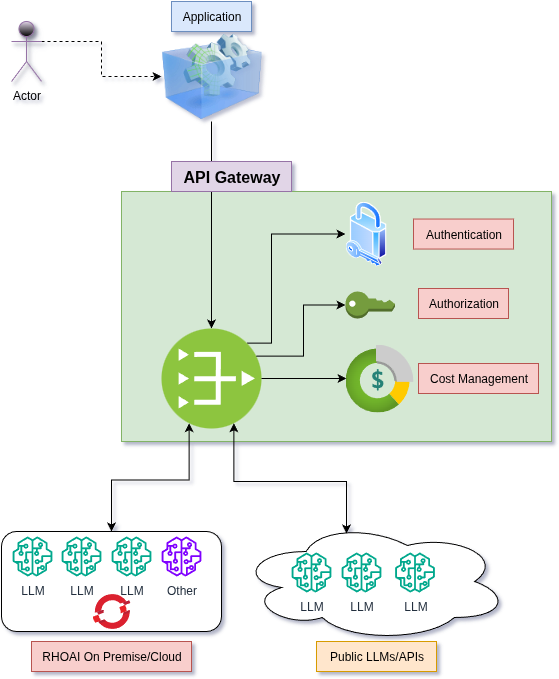

The diagram above was exported from draw.io. Its source (the exported page's mxGraphModel, read from the mxfile embedded in the PNG):
<mxGraphModel dx="437" dy="848" grid="1" gridSize="10" guides="1" tooltips="1" connect="1" arrows="1" fold="1" page="1" pageScale="1" pageWidth="850" pageHeight="1100" math="0" shadow="0">
  <root>
    <mxCell id="0" />
    <mxCell id="1" parent="0" />
    <mxCell id="MqZazWGLqx92o8CUSCL2-41" value="" style="rounded=0;whiteSpace=wrap;html=1;fillColor=#d5e8d4;strokeColor=#82b366;" vertex="1" parent="1">
      <mxGeometry x="160" y="220" width="430" height="250" as="geometry" />
    </mxCell>
    <mxCell id="MqZazWGLqx92o8CUSCL2-44" style="edgeStyle=orthogonalEdgeStyle;rounded=0;orthogonalLoop=1;jettySize=auto;html=1;exitX=1;exitY=0.3333333333333333;exitDx=0;exitDy=0;exitPerimeter=0;entryX=0;entryY=0.5;entryDx=0;entryDy=0;dashed=1;" edge="1" parent="1" source="MqZazWGLqx92o8CUSCL2-1" target="MqZazWGLqx92o8CUSCL2-2">
      <mxGeometry relative="1" as="geometry" />
    </mxCell>
    <mxCell id="MqZazWGLqx92o8CUSCL2-1" value="Actor" style="shape=umlActor;verticalLabelPosition=bottom;verticalAlign=top;html=1;outlineConnect=0;fillColor=#e1d5e7;strokeColor=#9673a6;shadow=1;gradientColor=default;" vertex="1" parent="1">
      <mxGeometry x="50" y="50" width="30" height="60" as="geometry" />
    </mxCell>
    <mxCell id="MqZazWGLqx92o8CUSCL2-30" style="edgeStyle=orthogonalEdgeStyle;rounded=0;orthogonalLoop=1;jettySize=auto;html=1;exitX=0.5;exitY=1;exitDx=0;exitDy=0;entryX=0.5;entryY=0;entryDx=0;entryDy=0;" edge="1" parent="1" source="MqZazWGLqx92o8CUSCL2-2" target="MqZazWGLqx92o8CUSCL2-4">
      <mxGeometry relative="1" as="geometry">
        <mxPoint x="250" y="240" as="sourcePoint" />
      </mxGeometry>
    </mxCell>
    <mxCell id="MqZazWGLqx92o8CUSCL2-2" value="" style="image;html=1;image=img/lib/clip_art/computers/Virtual_Application_128x128.png" vertex="1" parent="1">
      <mxGeometry x="200" y="60" width="100" height="90" as="geometry" />
    </mxCell>
    <mxCell id="MqZazWGLqx92o8CUSCL2-25" style="edgeStyle=orthogonalEdgeStyle;rounded=0;orthogonalLoop=1;jettySize=auto;html=1;exitX=0.25;exitY=1;exitDx=0;exitDy=0;entryX=0.5;entryY=0;entryDx=0;entryDy=0;startArrow=classic;startFill=1;" edge="1" parent="1" source="MqZazWGLqx92o8CUSCL2-4" target="MqZazWGLqx92o8CUSCL2-8">
      <mxGeometry relative="1" as="geometry" />
    </mxCell>
    <mxCell id="MqZazWGLqx92o8CUSCL2-29" style="edgeStyle=orthogonalEdgeStyle;rounded=0;orthogonalLoop=1;jettySize=auto;html=1;exitX=1;exitY=0;exitDx=0;exitDy=0;entryX=0;entryY=0.5;entryDx=0;entryDy=0;" edge="1" parent="1" source="MqZazWGLqx92o8CUSCL2-4">
      <mxGeometry relative="1" as="geometry">
        <mxPoint x="384.0000000000007" y="262.53999999999996" as="targetPoint" />
        <Array as="points">
          <mxPoint x="310" y="372" />
          <mxPoint x="310" y="263" />
        </Array>
      </mxGeometry>
    </mxCell>
    <mxCell id="MqZazWGLqx92o8CUSCL2-4" value="" style="image;aspect=fixed;perimeter=ellipsePerimeter;html=1;align=center;shadow=0;dashed=0;fontColor=#4277BB;labelBackgroundColor=default;fontSize=12;spacingTop=3;image=img/lib/ibm/vpc/PublicGateway.svg;" vertex="1" parent="1">
      <mxGeometry x="200" y="357" width="100" height="100" as="geometry" />
    </mxCell>
    <mxCell id="MqZazWGLqx92o8CUSCL2-17" value="" style="image;aspect=fixed;perimeter=ellipsePerimeter;html=1;align=center;shadow=0;dashed=0;spacingTop=3;image=img/lib/active_directory/security.svg;" vertex="1" parent="1">
      <mxGeometry x="384" y="230" width="41" height="65.08" as="geometry" />
    </mxCell>
    <mxCell id="MqZazWGLqx92o8CUSCL2-19" value="" style="outlineConnect=0;dashed=0;verticalLabelPosition=bottom;verticalAlign=top;align=center;html=1;shape=mxgraph.aws3.add_on;fillColor=#759C3E;gradientColor=none;" vertex="1" parent="1">
      <mxGeometry x="384" y="320" width="49.5" height="27" as="geometry" />
    </mxCell>
    <mxCell id="MqZazWGLqx92o8CUSCL2-20" value="" style="image;aspect=fixed;html=1;points=[];align=center;fontSize=12;image=img/lib/azure2/management_governance/Cost_Management_and_Billing.svg;" vertex="1" parent="1">
      <mxGeometry x="384" y="373" width="68" height="68" as="geometry" />
    </mxCell>
    <mxCell id="MqZazWGLqx92o8CUSCL2-14" value="" style="ellipse;shape=cloud;whiteSpace=wrap;html=1;" vertex="1" parent="1">
      <mxGeometry x="277" y="550" width="270" height="120" as="geometry" />
    </mxCell>
    <mxCell id="MqZazWGLqx92o8CUSCL2-27" style="edgeStyle=orthogonalEdgeStyle;rounded=0;orthogonalLoop=1;jettySize=auto;html=1;exitX=1;exitY=0.5;exitDx=0;exitDy=0;entryX=0.015;entryY=0.5;entryDx=0;entryDy=0;entryPerimeter=0;" edge="1" parent="1" source="MqZazWGLqx92o8CUSCL2-4" target="MqZazWGLqx92o8CUSCL2-20">
      <mxGeometry relative="1" as="geometry" />
    </mxCell>
    <mxCell id="MqZazWGLqx92o8CUSCL2-28" style="edgeStyle=orthogonalEdgeStyle;rounded=0;orthogonalLoop=1;jettySize=auto;html=1;exitX=1;exitY=0.25;exitDx=0;exitDy=0;entryX=0;entryY=0.5;entryDx=0;entryDy=0;entryPerimeter=0;" edge="1" parent="1" source="MqZazWGLqx92o8CUSCL2-4" target="MqZazWGLqx92o8CUSCL2-19">
      <mxGeometry relative="1" as="geometry" />
    </mxCell>
    <mxCell id="MqZazWGLqx92o8CUSCL2-6" value="" style="sketch=0;outlineConnect=0;fontColor=#232F3E;gradientColor=none;fillColor=#01A88D;strokeColor=none;dashed=0;verticalLabelPosition=bottom;verticalAlign=top;align=center;html=1;fontSize=12;fontStyle=0;aspect=fixed;pointerEvents=1;shape=mxgraph.aws4.sagemaker_model;" vertex="1" parent="1">
      <mxGeometry x="110" y="590" width="40" height="40" as="geometry" />
    </mxCell>
    <mxCell id="MqZazWGLqx92o8CUSCL2-8" value="" style="rounded=1;whiteSpace=wrap;html=1;" vertex="1" parent="1">
      <mxGeometry x="40" y="560" width="220" height="100" as="geometry" />
    </mxCell>
    <mxCell id="MqZazWGLqx92o8CUSCL2-9" value="LLM" style="sketch=0;outlineConnect=0;fontColor=#232F3E;gradientColor=none;fillColor=#01A88D;strokeColor=none;dashed=0;verticalLabelPosition=bottom;verticalAlign=top;align=center;html=1;fontSize=12;fontStyle=0;aspect=fixed;pointerEvents=1;shape=mxgraph.aws4.sagemaker_model;" vertex="1" parent="1">
      <mxGeometry x="51" y="565" width="40" height="40" as="geometry" />
    </mxCell>
    <mxCell id="MqZazWGLqx92o8CUSCL2-10" value="LLM" style="sketch=0;outlineConnect=0;fontColor=#232F3E;gradientColor=none;fillColor=#01A88D;strokeColor=none;dashed=0;verticalLabelPosition=bottom;verticalAlign=top;align=center;html=1;fontSize=12;fontStyle=0;aspect=fixed;pointerEvents=1;shape=mxgraph.aws4.sagemaker_model;" vertex="1" parent="1">
      <mxGeometry x="100" y="565" width="40" height="40" as="geometry" />
    </mxCell>
    <mxCell id="MqZazWGLqx92o8CUSCL2-11" value="LLM" style="sketch=0;outlineConnect=0;fontColor=#232F3E;gradientColor=none;fillColor=#01A88D;strokeColor=none;dashed=0;verticalLabelPosition=bottom;verticalAlign=top;align=center;html=1;fontSize=12;fontStyle=0;aspect=fixed;pointerEvents=1;shape=mxgraph.aws4.sagemaker_model;" vertex="1" parent="1">
      <mxGeometry x="150" y="565" width="40" height="40" as="geometry" />
    </mxCell>
    <mxCell id="MqZazWGLqx92o8CUSCL2-12" value="Other" style="sketch=0;outlineConnect=0;fontColor=#232F3E;gradientColor=none;fillColor=#7F00FF;strokeColor=none;dashed=0;verticalLabelPosition=bottom;verticalAlign=top;align=center;html=1;fontSize=12;fontStyle=0;aspect=fixed;pointerEvents=1;shape=mxgraph.aws4.sagemaker_model;" vertex="1" parent="1">
      <mxGeometry x="200" y="565" width="40" height="40" as="geometry" />
    </mxCell>
    <mxCell id="MqZazWGLqx92o8CUSCL2-13" value="" style="image;aspect=fixed;html=1;points=[];align=center;fontSize=12;image=img/lib/azure2/containers/Azure_Red_Hat_OpenShift.svg;" vertex="1" parent="1">
      <mxGeometry x="131" y="621" width="38" height="38" as="geometry" />
    </mxCell>
    <mxCell id="MqZazWGLqx92o8CUSCL2-33" value="Authentication" style="text;html=1;align=center;verticalAlign=middle;resizable=0;points=[];autosize=1;strokeColor=#b85450;fillColor=#f8cecc;" vertex="1" parent="1">
      <mxGeometry x="452" y="247.54" width="100" height="30" as="geometry" />
    </mxCell>
    <mxCell id="MqZazWGLqx92o8CUSCL2-34" value="Authorization" style="text;html=1;align=center;verticalAlign=middle;resizable=0;points=[];autosize=1;strokeColor=#b85450;fillColor=#f8cecc;" vertex="1" parent="1">
      <mxGeometry x="457" y="317" width="90" height="30" as="geometry" />
    </mxCell>
    <mxCell id="MqZazWGLqx92o8CUSCL2-35" value="Cost Management" style="text;html=1;align=center;verticalAlign=middle;resizable=0;points=[];autosize=1;strokeColor=#b85450;fillColor=#f8cecc;" vertex="1" parent="1">
      <mxGeometry x="457" y="392" width="120" height="30" as="geometry" />
    </mxCell>
    <mxCell id="MqZazWGLqx92o8CUSCL2-36" value="Application" style="text;html=1;align=center;verticalAlign=middle;resizable=0;points=[];autosize=1;strokeColor=#6c8ebf;fillColor=#dae8fc;rounded=0;" vertex="1" parent="1">
      <mxGeometry x="210" y="30" width="80" height="30" as="geometry" />
    </mxCell>
    <mxCell id="MqZazWGLqx92o8CUSCL2-37" value="RHOAI On Premise/Cloud" style="text;html=1;align=center;verticalAlign=middle;resizable=0;points=[];autosize=1;strokeColor=#b85450;fillColor=#f8cecc;" vertex="1" parent="1">
      <mxGeometry x="70" y="670" width="160" height="30" as="geometry" />
    </mxCell>
    <mxCell id="MqZazWGLqx92o8CUSCL2-38" value="Public LLMs/APIs" style="text;html=1;align=center;verticalAlign=middle;resizable=0;points=[];autosize=1;strokeColor=#d79b00;fillColor=#ffe6cc;" vertex="1" parent="1">
      <mxGeometry x="355" y="670" width="120" height="30" as="geometry" />
    </mxCell>
    <mxCell id="MqZazWGLqx92o8CUSCL2-43" value="&lt;b&gt;&lt;font style=&quot;font-size: 16px;&quot;&gt;API Gateway&lt;/font&gt;&lt;/b&gt;" style="text;html=1;align=center;verticalAlign=middle;resizable=0;points=[];autosize=1;strokeColor=#9673a6;fillColor=#e1d5e7;" vertex="1" parent="1">
      <mxGeometry x="210" y="190" width="120" height="30" as="geometry" />
    </mxCell>
    <mxCell id="MqZazWGLqx92o8CUSCL2-45" value="LLM" style="sketch=0;outlineConnect=0;fontColor=#232F3E;gradientColor=none;fillColor=#01A88D;strokeColor=none;dashed=0;verticalLabelPosition=bottom;verticalAlign=top;align=center;html=1;fontSize=12;fontStyle=0;aspect=fixed;pointerEvents=1;shape=mxgraph.aws4.sagemaker_model;" vertex="1" parent="1">
      <mxGeometry x="330" y="581" width="40" height="40" as="geometry" />
    </mxCell>
    <mxCell id="MqZazWGLqx92o8CUSCL2-46" value="LLM" style="sketch=0;outlineConnect=0;fontColor=#232F3E;gradientColor=none;fillColor=#01A88D;strokeColor=none;dashed=0;verticalLabelPosition=bottom;verticalAlign=top;align=center;html=1;fontSize=12;fontStyle=0;aspect=fixed;pointerEvents=1;shape=mxgraph.aws4.sagemaker_model;" vertex="1" parent="1">
      <mxGeometry x="380" y="581" width="40" height="40" as="geometry" />
    </mxCell>
    <mxCell id="MqZazWGLqx92o8CUSCL2-47" value="LLM" style="sketch=0;outlineConnect=0;fontColor=#232F3E;gradientColor=none;fillColor=#01A88D;strokeColor=none;dashed=0;verticalLabelPosition=bottom;verticalAlign=top;align=center;html=1;fontSize=12;fontStyle=0;aspect=fixed;pointerEvents=1;shape=mxgraph.aws4.sagemaker_model;" vertex="1" parent="1">
      <mxGeometry x="433.5" y="581" width="40" height="40" as="geometry" />
    </mxCell>
    <mxCell id="MqZazWGLqx92o8CUSCL2-50" style="edgeStyle=orthogonalEdgeStyle;rounded=0;orthogonalLoop=1;jettySize=auto;html=1;exitX=0.75;exitY=1;exitDx=0;exitDy=0;entryX=0.4;entryY=0.1;entryDx=0;entryDy=0;entryPerimeter=0;startArrow=classic;startFill=1;" edge="1" parent="1" source="MqZazWGLqx92o8CUSCL2-4" target="MqZazWGLqx92o8CUSCL2-14">
      <mxGeometry relative="1" as="geometry">
        <Array as="points">
          <mxPoint x="272" y="510" />
          <mxPoint x="385" y="510" />
        </Array>
      </mxGeometry>
    </mxCell>
  </root>
</mxGraphModel>